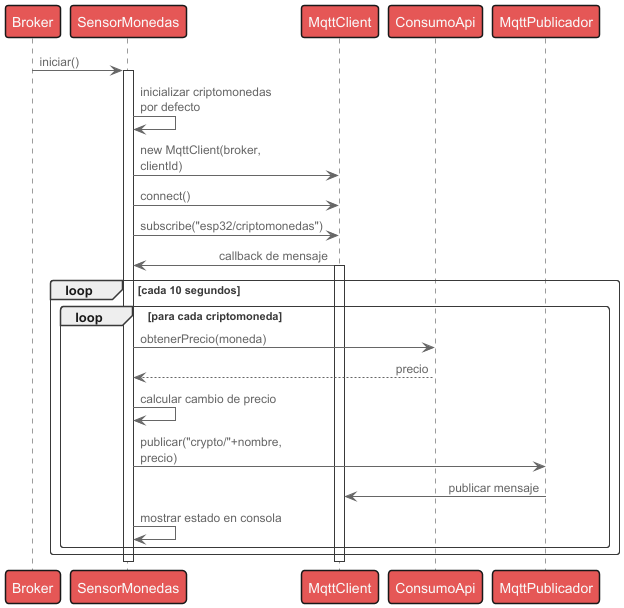

The diagram above was rendered by PlantUML. Its source (embedded in the PNG):
@startuml Broker y SensorMonedas
!theme mars
!include https://raw.githubusercontent.com/plantuml-stdlib/C4-PlantUML/master/C4_Container.puml
skinparam SequenceMessageAlign first
skinparam backgroundColor #FFFFFF

participant "Broker" as broker
participant "SensorMonedas" as sensor
participant "MqttClient" as mqtt
participant "ConsumoApi" as api
participant "MqttPublicador" as pub

broker -> sensor : iniciar()
activate sensor

sensor -> sensor : inicializar criptomonedas por defecto
sensor -> mqtt : new MqttClient(broker, clientId)
sensor -> mqtt : connect()
sensor -> mqtt : subscribe("esp32/criptomonedas")

mqtt -> sensor : callback de mensaje

activate mqtt
loop cada 10 segundos
    loop para cada criptomoneda
        sensor -> api : obtenerPrecio(moneda)
        api --> sensor : precio
        sensor -> sensor : calcular cambio de precio
        sensor -> pub : publicar("crypto/"+nombre, precio)
        pub -> mqtt : publicar mensaje
        sensor -> sensor : mostrar estado en consola
    end
end
deactivate mqtt

deactivate sensor
@enduml